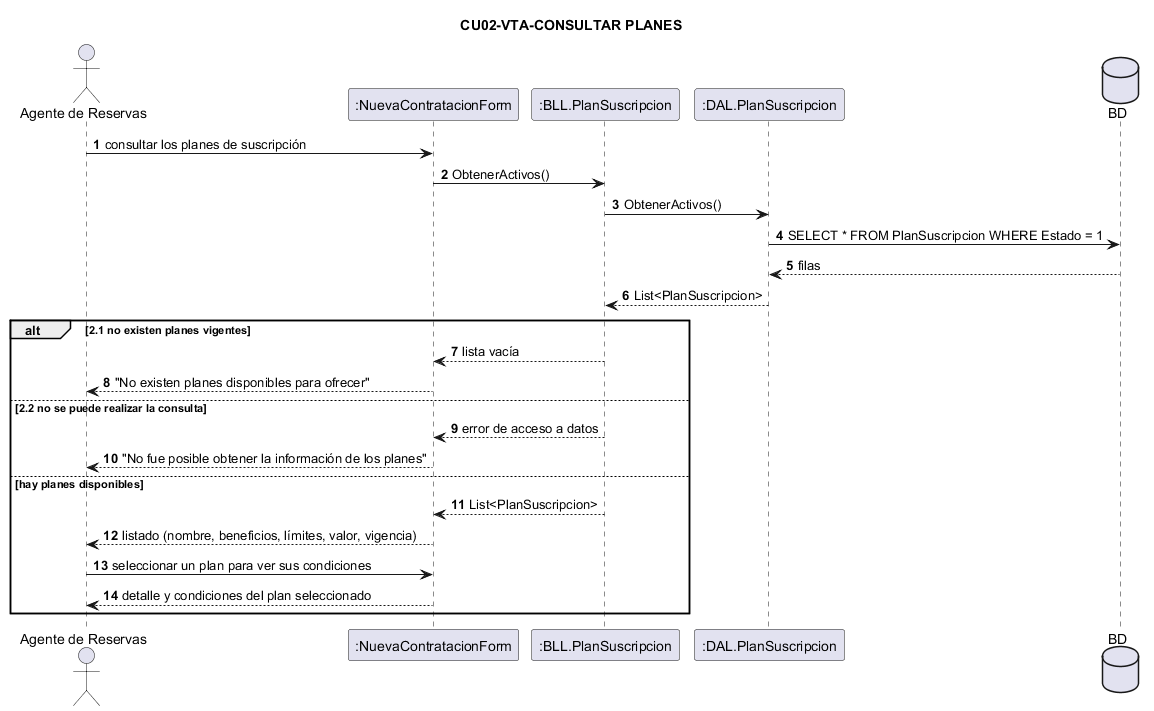

The diagram above was rendered by PlantUML. Its source (embedded in the PNG):
@startuml
title CU02-VTA-CONSULTAR PLANES
actor "Agente de Reservas" as Ag
participant ":NuevaContratacionForm" as F
participant ":BLL.PlanSuscripcion" as BLL
participant ":DAL.PlanSuscripcion" as DAL
database "BD" as DB

autonumber
Ag -> F : consultar los planes de suscripción
F -> BLL : ObtenerActivos()
BLL -> DAL : ObtenerActivos()
DAL -> DB : SELECT * FROM PlanSuscripcion WHERE Estado = 1
DB --> DAL : filas
DAL --> BLL : List<PlanSuscripcion>

alt 2.1 no existen planes vigentes
  BLL --> F : lista vacía
  F --> Ag : "No existen planes disponibles para ofrecer"
else 2.2 no se puede realizar la consulta
  BLL --> F : error de acceso a datos
  F --> Ag : "No fue posible obtener la información de los planes"
else hay planes disponibles
  BLL --> F : List<PlanSuscripcion>
  F --> Ag : listado (nombre, beneficios, límites, valor, vigencia)
  Ag -> F : seleccionar un plan para ver sus condiciones
  F --> Ag : detalle y condiciones del plan seleccionado
end
@enduml